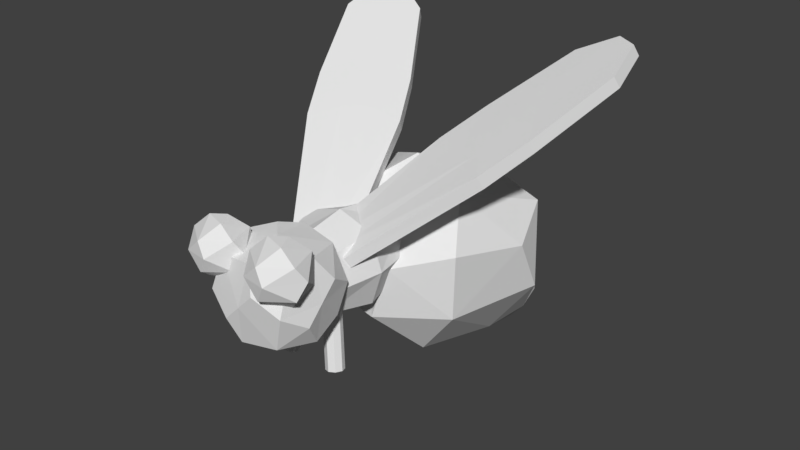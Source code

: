 # Source: FlyIdle.blend  (saved by Blender 2.77.0; exported with 4.5.12 LTS)
import bpy
from mathutils import Matrix  # noqa: F401  (used for matrix-valued properties, if any)

bpy.ops.wm.read_factory_settings(use_empty=True)
scene = bpy.context.scene
scene.name = 'Scene'

# ---- collections
col_collection_1 = bpy.data.collections.new('Collection 1'); scene.collection.children.link(col_collection_1)

# ---- materials (node trees are filled in below, after node groups)
mat_material = bpy.data.materials.new('Material')
mat_material.alpha_threshold = 0.0
mat_material.use_transparent_shadow = False
mat_material.roughness = 0.5
mat_material.line_color = (0.0, 0.0, 0.0, 1.0)

# ---- material node trees

# ---- world
world_world = bpy.data.worlds.new('World'); scene.world = world_world
world_world.color = (0.05088, 0.05088, 0.05088)
world_world.use_sun_shadow = False
world_world.sun_shadow_jitter_overblur = 0.0
world_world.cycles.sampling_method = 'MANUAL'

# ---- meshes
me_cube_006 = bpy.data.meshes.new('Cube.006')
me_cube_006.from_pydata([(-0.2944, -0.4302, 0.1888), (-0.1402, -0.3224, 0.9036), (-0.2385, -0.4532, 0.1802), (-0.08429, -0.3454, 0.895), (-0.2138, -0.5089, 0.1833), (-0.0596, -0.4012, 0.8981), (-0.2348, -0.5648, 0.1963), (-0.0806, -0.457, 0.9111), (-0.2892, -0.588, 0.2115), (-0.135, -0.4803, 0.9263), (-0.3451, -0.565, 0.2201), (-0.1909, -0.4572, 0.9349), (-0.3698, -0.5092, 0.217), (-0.2156, -0.4015, 0.9318), (-0.3488, -0.4534, 0.2041), (-0.1946, -0.3456, 0.9188), (0.2079, -0.4301, 0.1857), (0.08529, -0.3224, 0.9066), (0.2629, -0.4533, 0.1985), (0.1403, -0.3456, 0.9194), (0.2845, -0.5092, 0.2105), (0.1619, -0.4015, 0.9314), (0.26, -0.565, 0.2147), (0.1374, -0.4573, 0.9356), (0.2037, -0.588, 0.2086), (0.08114, -0.4803, 0.9295), (0.1487, -0.5648, 0.1958), (0.02612, -0.4571, 0.9166), (0.1271, -0.5089, 0.1837), (0.004547, -0.4012, 0.9046), (0.1517, -0.4532, 0.1796), (0.02905, -0.3455, 0.9004), (-0.4067, -1.03, 1.22), (-0.1191, -0.4553, 1.225), (0.4562, -0.7428, 1.223), (0.1685, -1.318, 1.217), (-0.1191, -1.025, 0.6448), (0.1685, -1.033, 1.508), (-0.4067, -0.7402, 0.935), (0.1685, -0.4527, 0.9377), (0.4562, -1.028, 0.9324), (-0.1191, -1.315, 0.9298), (0.1685, -0.7376, 0.6474), (-0.1191, -0.7454, 1.51), (-0.3348, -1.245, 1.074), (-0.3348, -0.8886, 1.437), (-0.3348, -0.5259, 1.081), (-0.3348, -0.882, 0.718), (-0.04717, -0.5291, 1.44), (0.3843, -0.5259, 1.081), (0.09664, -0.5226, 0.7213), (0.3843, -0.8886, 1.437), (0.3843, -1.245, 1.074), (0.3843, -0.882, 0.718), (0.09664, -1.248, 1.434), (-0.04717, -1.241, 0.7148), (-0.4067, -0.8853, 1.078), (0.02474, -0.454, 1.081), (0.4562, -0.8853, 1.078), (0.02474, -1.317, 1.074), (0.02474, -0.8814, 0.6461), (0.02474, -0.8892, 1.509), (-0.3168, -1.135, 0.8236), (-0.2341, -1.204, 1.391), (-0.2341, -0.5661, 0.764), (-0.3168, -0.636, 1.331), (0.2836, -1.199, 0.7583), (0.3663, -1.139, 1.327), (0.3663, -0.6314, 0.8282), (0.2836, -0.5719, 1.397), (0.2623, -0.434, 1.195), (1.483, 1.296, 2.459), (-0.133, -0.1527, 1.243), (0.9156, 1.657, 2.462), (0.293, -0.3903, 1.108), (1.513, 1.345, 2.362), (-0.1023, -0.1091, 1.155), (0.9458, 1.705, 2.365), (1.438, 1.642, 2.617), (1.249, 1.762, 2.619), (-0.001253, -0.2465, 1.227), (0.1305, -0.3402, 1.211), (1.279, 1.811, 2.521), (1.468, 1.69, 2.52), (0.1612, -0.2965, 1.124), (0.02946, -0.2028, 1.14), (1.157, 0.6556, 2.038), (0.4701, 1.092, 2.042), (0.5003, 1.14, 1.945), (1.187, 0.704, 1.941), (0.8308, 1.154, 2.054), (1.06, 1.008, 2.053), (1.03, 0.96, 2.15), (0.8006, 1.105, 2.152), (0.9391, 0.3188, 1.808), (0.5388, 0.6951, 1.871), (0.7666, 0.5503, 1.87), (0.7996, 0.6031, 1.764), (0.5717, 0.7479, 1.765), (0.972, 0.3716, 1.702), (0.2884, 0.8061, 1.706), (0.2554, 0.7534, 1.812), (0.2421, -0.9479, 1.219), (0.305, -1.376, 1.537), (0.08092, -1.215, 1.539), (0.1652, -0.9519, 1.541), (0.4413, -0.9508, 1.541), (0.5277, -1.213, 1.539), (0.3273, -1.071, 1.664), (0.2807, -1.209, 1.139), (0.3031, -1.374, 1.262), (0.5271, -1.212, 1.263), (0.4143, -1.138, 1.15), (0.08033, -1.211, 1.263), (0.1184, -1.074, 1.21), (0.4428, -0.9494, 1.266), (0.5788, -1.14, 1.416), (0.3889, -1.401, 1.413), (0.1493, -1.353, 1.4), (0.1493, -0.9272, 1.404), (0.02922, -1.14, 1.388), (0.3889, -0.879, 1.418), (0.3932, -1.207, 1.653), (0.1937, -1.142, 1.654), (-0.3699, -0.9612, 1.232), (-0.3114, -1.36, 1.528), (-0.5199, -1.21, 1.529), (-0.4415, -0.965, 1.532), (-0.1846, -0.964, 1.532), (-0.1042, -1.208, 1.529), (-0.2906, -1.076, 1.646), (-0.334, -1.205, 1.158), (-0.3132, -1.357, 1.271), (-0.1047, -1.207, 1.273), (-0.2097, -1.138, 1.167), (-0.5205, -1.206, 1.273), (-0.485, -1.078, 1.223), (-0.1831, -0.9627, 1.275), (-0.0566, -1.14, 1.415), (-0.2333, -1.383, 1.413), (-0.4563, -1.338, 1.4), (-0.4563, -0.942, 1.403), (-0.568, -1.14, 1.389), (-0.2333, -0.8971, 1.417), (-0.2293, -1.203, 1.636), (-0.4149, -1.142, 1.636), (-0.4686, -0.1354, 0.9843), (-0.04177, 0.7051, 0.992), (0.385, -0.1354, 0.9843), (-0.04177, -0.9758, 0.9767), (-0.04177, -0.1315, 0.5576), (-0.04177, -0.1392, 1.411), (-0.3619, -0.7657, 0.9786), (-0.3619, -0.1383, 1.304), (-0.3619, 0.495, 0.9901), (-0.3619, -0.1324, 0.6643), (-0.04177, 0.4921, 1.31), (0.2783, 0.495, 0.9901), (-0.04177, 0.4979, 0.67), (0.2783, -0.1383, 1.304), (0.2783, -0.7657, 0.9786), (0.2783, -0.1324, 0.6643), (-0.04177, -0.7686, 1.299), (-0.04177, -0.7628, 0.6585), (-0.2789, -0.6001, 0.743), (-0.2789, -0.6044, 1.217), (-0.2789, 0.3337, 0.7515), (-0.2789, 0.3294, 1.226), (0.1953, -0.6001, 0.743), (0.1953, -0.6044, 1.217), (0.1953, 0.3337, 0.7515), (0.1953, 0.3294, 1.226), (-0.3635, -0.3313, 1.135), (-1.418, 1.531, 2.359), (0.04563, -0.06617, 1.137), (-0.8187, 1.835, 2.362), (-0.3437, -0.3776, 1.225), (-1.393, 1.481, 2.457), (0.06541, -0.1125, 1.227), (-0.7935, 1.784, 2.46), (-1.34, 1.871, 2.517), (-1.14, 1.973, 2.518), (-0.09074, -0.1545, 1.137), (-0.2271, -0.2429, 1.136), (-1.115, 1.922, 2.615), (-1.315, 1.821, 2.614), (-0.2073, -0.2892, 1.225), (-0.07096, -0.2008, 1.226), (-1.156, 0.8601, 1.941), (-0.4301, 1.227, 1.945), (-0.4049, 1.177, 2.042), (-1.131, 0.8094, 2.039), (-0.7326, 1.223, 2.151), (-0.9746, 1.1, 2.15), (-0.9999, 1.151, 2.053), (-0.7579, 1.273, 2.054), (-0.9745, 0.5073, 1.704), (-0.5393, 0.843, 1.767), (-0.7803, 0.7211, 1.766), (-0.7528, 0.6658, 1.872), (-0.5118, 0.7876, 1.873), (-0.947, 0.452, 1.811), (-0.2241, 0.8177, 1.814), (-0.2516, 0.873, 1.708), (-0.2006, 1.507, -0.4269), (0.3008, 1.423, 1.347), (0.5318, 1.706, -0.1197), (0.3008, 0.02461, 0.9117), (-0.5668, 1.706, -0.1197), (0.1275, 2.368, -0.1585), (0.3008, 0.5031, -0.07078), (-0.2169, 2.128, 0.5774), (0.8641, 1.117, 0.8741), (-0.2626, 0.3313, 1.384), (-0.8259, 1.117, 0.8741), (-0.1664, 2.208, -0.405), (0.4403, 1.301, -0.1843), (-0.09292, 1.986, -0.5234), (0.348, 2.186, -0.2152), (0.1599, -0.009134, 0.4299), (0.7233, 0.3743, 1.02), (-0.4753, 1.429, -0.2672), (-0.6851, 0.451, 1.139), (-0.3869, 2.146, -0.2769), (0.7233, 1.543, 1.101), (-0.01943, 2.386, 0.09292), (0.01909, 0.7577, 1.611), (-0.5244, 1.787, 0.6771), (-0.01749, 1.251, -0.2611), (0.01909, 1.816, 1.092), (0.8641, 1.356, 0.3829), (0.01909, 0.178, 1.148), (-0.5668, 1.551, 0.1997), (-0.01943, 2.288, -0.2818), (0.2451, 1.948, -0.4465), (0.6881, 0.4004, 0.4158), (-0.5912, 0.1729, 0.4236), (-0.297, 1.909, -0.3667), (0.3039, 2.218, 0.1491), (0.512, 0.6918, 1.402), (-0.4738, 1.033, 1.39), (-0.3428, 2.268, 0.04656)], [], [(0, 1, 3, 2), (2, 3, 5, 4), (4, 5, 7, 6), (6, 7, 9, 8), (8, 9, 11, 10), (10, 11, 13, 12), (3, 1, 15, 13, 11, 9, 7, 5), (12, 13, 15, 14), (14, 15, 1, 0), (0, 2, 4, 6, 8, 10, 12, 14), (16, 17, 19, 18), (18, 19, 21, 20), (20, 21, 23, 22), (22, 23, 25, 24), (24, 25, 27, 26), (26, 27, 29, 28), (19, 17, 31, 29, 27, 25, 23, 21), (28, 29, 31, 30), (30, 31, 17, 16), (16, 18, 20, 22, 24, 26, 28, 30), (32, 45, 65, 56), (32, 56, 62, 44), (32, 44, 63, 45), (33, 48, 69, 57), (33, 57, 64, 46), (33, 46, 65, 48), (34, 51, 67, 58), (34, 58, 68, 49), (34, 49, 69, 51), (35, 54, 63, 59), (35, 59, 66, 52), (35, 52, 67, 54), (36, 47, 64, 60), (36, 60, 66, 55), (36, 55, 62, 47), (37, 51, 69, 61), (37, 61, 63, 54), (37, 54, 67, 51), (38, 56, 65, 46), (38, 46, 64, 47), (38, 47, 62, 56), (39, 57, 69, 49), (39, 49, 68, 50), (39, 50, 64, 57), (40, 58, 67, 52), (40, 52, 66, 53), (40, 53, 68, 58), (41, 59, 63, 44), (41, 44, 62, 55), (41, 55, 66, 59), (42, 60, 64, 50), (42, 50, 68, 53), (42, 53, 66, 60), (43, 61, 69, 48), (43, 48, 65, 45), (43, 45, 63, 61), (95, 101, 72, 80), (101, 100, 76, 72), (97, 99, 74, 84), (99, 94, 70, 74), (80, 72, 76, 85), (82, 77, 73, 79), (75, 83, 78, 71), (83, 82, 79, 78), (70, 81, 84, 74), (81, 80, 85, 84), (100, 98, 85, 76), (98, 97, 84, 85), (94, 96, 81, 70), (96, 95, 80, 81), (78, 79, 93, 92), (71, 78, 92, 86), (82, 83, 91, 90), (77, 82, 90, 88), (75, 71, 86, 89), (83, 75, 89, 91), (73, 77, 88, 87), (79, 73, 87, 93), (92, 93, 95, 96), (86, 92, 96, 94), (90, 91, 97, 98), (88, 90, 98, 100), (89, 86, 94, 99), (91, 89, 99, 97), (87, 88, 100, 101), (93, 87, 101, 95), (109, 114, 102), (109, 102, 112), (102, 114, 119), (111, 116, 117), (110, 117, 118), (102, 119, 121), (115, 121, 116), (103, 107, 122), (104, 103, 123), (105, 104, 123), (106, 105, 108), (107, 106, 122), (122, 106, 108), (108, 105, 123), (123, 122, 108), (123, 103, 122), (116, 106, 107), (116, 121, 106), (121, 105, 106), (121, 119, 105), (120, 104, 105), (118, 103, 104), (118, 117, 103), (117, 107, 103), (117, 116, 107), (115, 102, 121), (119, 120, 105), (119, 114, 120), (114, 113, 120), (120, 118, 104), (120, 113, 118), (113, 110, 118), (110, 111, 117), (111, 115, 116), (112, 102, 115), (114, 109, 113), (109, 110, 113), (111, 112, 115), (109, 112, 110), (112, 111, 110), (131, 136, 124), (131, 124, 134), (124, 136, 141), (133, 138, 139), (132, 139, 140), (124, 141, 143), (137, 143, 138), (125, 129, 144), (126, 125, 145), (127, 126, 145), (128, 127, 130), (129, 128, 144), (144, 128, 130), (130, 127, 145), (145, 144, 130), (145, 125, 144), (138, 128, 129), (138, 143, 128), (143, 127, 128), (143, 141, 127), (142, 126, 127), (140, 125, 126), (140, 139, 125), (139, 129, 125), (139, 138, 129), (137, 124, 143), (141, 142, 127), (141, 136, 142), (136, 135, 142), (142, 140, 126), (142, 135, 140), (135, 132, 140), (132, 133, 139), (133, 137, 138), (134, 124, 137), (136, 131, 135), (131, 132, 135), (133, 134, 137), (131, 134, 132), (134, 133, 132), (146, 152, 165, 153), (146, 153, 167, 154), (146, 154, 166, 155), (146, 155, 164, 152), (147, 154, 167, 156), (147, 156, 171, 157), (147, 157, 170, 158), (147, 158, 166, 154), (148, 157, 171, 159), (148, 159, 169, 160), (148, 160, 168, 161), (148, 161, 170, 157), (149, 160, 169, 162), (149, 162, 165, 152), (149, 152, 164, 163), (149, 163, 168, 160), (150, 163, 164, 155), (150, 155, 166, 158), (150, 158, 170, 161), (150, 161, 168, 163), (151, 162, 169, 159), (151, 159, 171, 156), (151, 156, 167, 153), (151, 153, 165, 162), (197, 203, 174, 182), (203, 202, 178, 174), (199, 201, 176, 186), (201, 196, 172, 176), (182, 174, 178, 187), (184, 179, 175, 181), (177, 185, 180, 173), (185, 184, 181, 180), (172, 183, 186, 176), (183, 182, 187, 186), (202, 200, 187, 178), (200, 199, 186, 187), (196, 198, 183, 172), (198, 197, 182, 183), (180, 181, 195, 194), (173, 180, 194, 188), (184, 185, 193, 192), (179, 184, 192, 190), (177, 173, 188, 191), (185, 177, 191, 193), (175, 179, 190, 189), (181, 175, 189, 195), (194, 195, 197, 198), (188, 194, 198, 196), (192, 193, 199, 200), (190, 192, 200, 202), (191, 188, 196, 201), (193, 191, 201, 199), (189, 190, 202, 203), (195, 189, 203, 197), (204, 217, 234, 228), (204, 228, 236, 221), (204, 221, 237, 217), (205, 224, 238, 229), (205, 229, 240, 226), (205, 226, 239, 224), (206, 218, 238, 230), (206, 230, 235, 216), (206, 216, 234, 218), (207, 220, 239, 231), (207, 231, 236, 219), (207, 219, 235, 220), (208, 221, 236, 232), (208, 232, 241, 223), (208, 223, 237, 221), (209, 218, 234, 233), (209, 233, 241, 225), (209, 225, 238, 218), (210, 228, 234, 216), (210, 216, 235, 219), (210, 219, 236, 228), (211, 229, 238, 225), (211, 225, 241, 227), (211, 227, 240, 229), (212, 230, 238, 224), (212, 224, 239, 220), (212, 220, 235, 230), (213, 231, 239, 226), (213, 226, 240, 222), (213, 222, 236, 231), (214, 232, 236, 222), (214, 222, 240, 227), (214, 227, 241, 232), (215, 233, 234, 217), (215, 217, 237, 223), (215, 223, 241, 233)])
_ca = me_cube_006.color_attributes.new('Col', 'BYTE_COLOR', 'CORNER')
_ca.data.foreach_set('color', [0.07421, 0.07421, 0.07421, 1.0, 0.07421, 0.07421, 0.07421, 1.0, 0.07421, 0.07421, 0.07421, 1.0, 0.07421, 0.07421, 0.07421, 1.0, 0.07421, 0.07421, 0.07421, 1.0, 0.07421, 0.07421, 0.07421, 1.0, 0.07421, 0.07421, 0.07421, 1.0, 0.07421, 0.07421, 0.07421, 1.0, 0.07421, 0.07421, 0.07421, 1.0, 0.07421, 0.07421, 0.07421, 1.0, 0.07421, 0.07421, 0.07421, 1.0, 0.07421, 0.07421, 0.07421, 1.0, 0.07421, 0.07421, 0.07421, 1.0, 0.07421, 0.07421, 0.07421, 1.0, 0.07421, 0.07421, 0.07421, 1.0, 0.07421, 0.07421, 0.07421, 1.0, 0.07421, 0.07421, 0.07421, 1.0, 0.07421, 0.07421, 0.07421, 1.0, 0.07421, 0.07421, 0.07421, 1.0, 0.07421, 0.07421, 0.07421, 1.0, 0.07421, 0.07421, 0.07421, 1.0, 0.07421, 0.07421, 0.07421, 1.0, 0.07421, 0.07421, 0.07421, 1.0, 0.07421, 0.07421, 0.07421, 1.0, 0.07421, 0.07421, 0.07421, 1.0, 0.07421, 0.07421, 0.07421, 1.0, 0.07421, 0.07421, 0.07421, 1.0, 0.07421, 0.07421, 0.07421, 1.0, 0.07421, 0.07421, 0.07421, 1.0, 0.07421, 0.07421, 0.07421, 1.0, 0.07421, 0.07421, 0.07421, 1.0, 0.07421, 0.07421, 0.07421, 1.0, 0.07421, 0.07421, 0.07421, 1.0, 0.07421, 0.07421, 0.07421, 1.0, 0.07421, 0.07421, 0.07421, 1.0, 0.07421, 0.07421, 0.07421, 1.0, 0.07421, 0.07421, 0.07421, 1.0, 0.07421, 0.07421, 0.07421, 1.0, 0.07421, 0.07421, 0.07421, 1.0, 0.07421, 0.07421, 0.07421, 1.0, 0.07421, 0.07421, 0.07421, 1.0, 0.07421, 0.07421, 0.07421, 1.0, 0.07421, 0.07421, 0.07421, 1.0, 0.07421, 0.07421, 0.07421, 1.0, 0.07421, 0.07421, 0.07421, 1.0, 0.07421, 0.07421, 0.07421, 1.0, 0.07421, 0.07421, 0.07421, 1.0, 0.07421, 0.07421, 0.07421, 1.0, 0.07421, 0.07421, 0.07421, 1.0, 0.07421, 0.07421, 0.07421, 1.0, 0.07421, 0.07421, 0.07421, 1.0, 0.07421, 0.07421, 0.07421, 1.0, 0.07421, 0.07421, 0.07421, 1.0, 0.07421, 0.07421, 0.07421, 1.0, 0.07421, 0.07421, 0.07421, 1.0, 0.07421, 0.07421, 0.07421, 1.0, 0.07421, 0.07421, 0.07421, 1.0, 0.07421, 0.07421, 0.07421, 1.0, 0.07421, 0.07421, 0.07421, 1.0, 0.07421, 0.07421, 0.07421, 1.0, 0.07421, 0.07421, 0.07421, 1.0, 0.07421, 0.07421, 0.07421, 1.0, 0.07421, 0.07421, 0.07421, 1.0, 0.07421, 0.07421, 0.07421, 1.0, 0.07421, 0.07421, 0.07421, 1.0, 0.07421, 0.07421, 0.07421, 1.0, 0.07421, 0.07421, 0.07421, 1.0, 0.07421, 0.07421, 0.07421, 1.0, 0.07421, 0.07421, 0.07421, 1.0, 0.07421, 0.07421, 0.07421, 1.0, 0.07421, 0.07421, 0.07421, 1.0, 0.07421, 0.07421, 0.07421, 1.0, 0.07421, 0.07421, 0.07421, 1.0, 0.07421, 0.07421, 0.07421, 1.0, 0.07421, 0.07421, 0.07421, 1.0, 0.07421, 0.07421, 0.07421, 1.0, 0.07421, 0.07421, 0.07421, 1.0, 0.07421, 0.07421, 0.07421, 1.0, 0.07421, 0.07421, 0.07421, 1.0, 0.07421, 0.07421, 0.07421, 1.0, 0.07421, 0.07421, 0.07421, 1.0, 0.07421, 0.07421, 0.07421, 1.0, 0.07421, 0.07421, 0.07421, 1.0, 0.07421, 0.07421, 0.07421, 1.0, 0.07421, 0.07421, 0.07421, 1.0, 0.07421, 0.07421, 0.07421, 1.0, 0.07421, 0.07421, 0.07421, 1.0, 0.07421, 0.07421, 0.07421, 1.0, 0.07421, 0.07421, 0.07421, 1.0, 0.07421, 0.07421, 0.07421, 1.0, 0.07421, 0.07421, 0.07421, 1.0, 0.07421, 0.07421, 0.07421, 1.0, 0.07421, 0.07421, 0.07421, 1.0, 0.07421, 0.07421, 0.07421, 1.0, 0.07421, 0.07421, 0.07421, 1.0, 0.07421, 0.07421, 0.07421, 1.0, 0.1329, 0.1329, 0.1329, 1.0, 0.1329, 0.1329, 0.1329, 1.0, 0.1329, 0.1329, 0.1329, 1.0, 0.1329, 0.1329, 0.1329, 1.0, 0.1329, 0.1329, 0.1329, 1.0, 0.1329, 0.1329, 0.1329, 1.0, 0.1329, 0.1329, 0.1329, 1.0, 0.1329, 0.1329, 0.1329, 1.0, 0.1329, 0.1329, 0.1329, 1.0, 0.1329, 0.1329, 0.1329, 1.0, 0.1329, 0.1329, 0.1329, 1.0, 0.1329, 0.1329, 0.1329, 1.0, 0.1329, 0.1329, 0.1329, 1.0, 0.1329, 0.1329, 0.1329, 1.0, 0.1329, 0.1329, 0.1329, 1.0, 0.1329, 0.1329, 0.1329, 1.0, 0.1329, 0.1329, 0.1329, 1.0, 0.1329, 0.1329, 0.1329, 1.0, 0.1329, 0.1329, 0.1329, 1.0, 0.1329, 0.1329, 0.1329, 1.0, 0.1329, 0.1329, 0.1329, 1.0, 0.1329, 0.1329, 0.1329, 1.0, 0.1329, 0.1329, 0.1329, 1.0, 0.1329, 0.1329, 0.1329, 1.0, 0.1329, 0.1329, 0.1329, 1.0, 0.1329, 0.1329, 0.1329, 1.0, 0.1329, 0.1329, 0.1329, 1.0, 0.1329, 0.1329, 0.1329, 1.0, 0.1329, 0.1329, 0.1329, 1.0, 0.1329, 0.1329, 0.1329, 1.0, 0.1329, 0.1329, 0.1329, 1.0, 0.1329, 0.1329, 0.1329, 1.0, 0.1329, 0.1329, 0.1329, 1.0, 0.1329, 0.1329, 0.1329, 1.0, 0.1329, 0.1329, 0.1329, 1.0, 0.1329, 0.1329, 0.1329, 1.0, 0.1329, 0.1329, 0.1329, 1.0, 0.1329, 0.1329, 0.1329, 1.0, 0.1329, 0.1329, 0.1329, 1.0, 0.1329, 0.1329, 0.1329, 1.0, 0.1329, 0.1329, 0.1329, 1.0, 0.1329, 0.1329, 0.1329, 1.0, 0.1329, 0.1329, 0.1329, 1.0, 0.1329, 0.1329, 0.1329, 1.0, 0.1329, 0.1329, 0.1329, 1.0, 0.1329, 0.1329, 0.1329, 1.0, 0.1329, 0.1329, 0.1329, 1.0, 0.1329, 0.1329, 0.1329, 1.0, 0.1329, 0.1329, 0.1329, 1.0, 0.1329, 0.1329, 0.1329, 1.0, 0.1329, 0.1329, 0.1329, 1.0, 0.1329, 0.1329, 0.1329, 1.0, 0.1329, 0.1329, 0.1329, 1.0, 0.1329, 0.1329, 0.1329, 1.0, 0.1329, 0.1329, 0.1329, 1.0, 0.1329, 0.1329, 0.1329, 1.0, 0.1329, 0.1329, 0.1329, 1.0, 0.1329, 0.1329, 0.1329, 1.0, 0.1329, 0.1329, 0.1329, 1.0, 0.1329, 0.1329, 0.1329, 1.0, 0.1329, 0.1329, 0.1329, 1.0, 0.1329, 0.1329, 0.1329, 1.0, 0.1329, 0.1329, 0.1329, 1.0, 0.1329, 0.1329, 0.1329, 1.0, 0.1329, 0.1329, 0.1329, 1.0, 0.1329, 0.1329, 0.1329, 1.0, 0.1329, 0.1329, 0.1329, 1.0, 0.1329, 0.1329, 0.1329, 1.0, 0.1329, 0.1329, 0.1329, 1.0, 0.1329, 0.1329, 0.1329, 1.0, 0.1329, 0.1329, 0.1329, 1.0, 0.1329, 0.1329, 0.1329, 1.0, 0.1329, 0.1329, 0.1329, 1.0, 0.1329, 0.1329, 0.1329, 1.0, 0.1329, 0.1329, 0.1329, 1.0, 0.1329, 0.1329, 0.1329, 1.0, 0.1329, 0.1329, 0.1329, 1.0, 0.1329, 0.1329, 0.1329, 1.0, 0.1329, 0.1329, 0.1329, 1.0, 0.1329, 0.1329, 0.1329, 1.0, 0.1329, 0.1329, 0.1329, 1.0, 0.1329, 0.1329, 0.1329, 1.0, 0.1329, 0.1329, 0.1329, 1.0, 0.1329, 0.1329, 0.1329, 1.0, 0.1329, 0.1329, 0.1329, 1.0, 0.1329, 0.1329, 0.1329, 1.0, 0.1329, 0.1329, 0.1329, 1.0, 0.1329, 0.1329, 0.1329, 1.0, 0.1329, 0.1329, 0.1329, 1.0, 0.1329, 0.1329, 0.1329, 1.0, 0.1329, 0.1329, 0.1329, 1.0, 0.1329, 0.1329, 0.1329, 1.0, 0.1329, 0.1329, 0.1329, 1.0, 0.1329, 0.1329, 0.1329, 1.0, 0.1329, 0.1329, 0.1329, 1.0, 0.1329, 0.1329, 0.1329, 1.0, 0.1329, 0.1329, 0.1329, 1.0, 0.1329, 0.1329, 0.1329, 1.0, 0.1329, 0.1329, 0.1329, 1.0, 0.1329, 0.1329, 0.1329, 1.0, 0.1329, 0.1329, 0.1329, 1.0, 0.1329, 0.1329, 0.1329, 1.0, 0.1329, 0.1329, 0.1329, 1.0, 0.1329, 0.1329, 0.1329, 1.0, 0.1329, 0.1329, 0.1329, 1.0, 0.1329, 0.1329, 0.1329, 1.0, 0.1329, 0.1329, 0.1329, 1.0, 0.1329, 0.1329, 0.1329, 1.0, 0.1329, 0.1329, 0.1329, 1.0, 0.1329, 0.1329, 0.1329, 1.0, 0.1329, 0.1329, 0.1329, 1.0, 0.1329, 0.1329, 0.1329, 1.0, 0.1329, 0.1329, 0.1329, 1.0, 0.1329, 0.1329, 0.1329, 1.0, 0.1329, 0.1329, 0.1329, 1.0, 0.1329, 0.1329, 0.1329, 1.0, 0.1329, 0.1329, 0.1329, 1.0, 0.1329, 0.1329, 0.1329, 1.0, 0.1329, 0.1329, 0.1329, 1.0, 0.1329, 0.1329, 0.1329, 1.0, 0.1329, 0.1329, 0.1329, 1.0, 0.1329, 0.1329, 0.1329, 1.0, 0.1329, 0.1329, 0.1329, 1.0, 0.1329, 0.1329, 0.1329, 1.0, 0.1329, 0.1329, 0.1329, 1.0, 0.1329, 0.1329, 0.1329, 1.0, 0.1329, 0.1329, 0.1329, 1.0, 0.1329, 0.1329, 0.1329, 1.0, 0.1329, 0.1329, 0.1329, 1.0, 0.1329, 0.1329, 0.1329, 1.0, 0.1329, 0.1329, 0.1329, 1.0, 0.1329, 0.1329, 0.1329, 1.0, 0.1329, 0.1329, 0.1329, 1.0, 0.1329, 0.1329, 0.1329, 1.0, 0.1329, 0.1329, 0.1329, 1.0, 0.1329, 0.1329, 0.1329, 1.0, 0.1329, 0.1329, 0.1329, 1.0, 0.1329, 0.1329, 0.1329, 1.0, 0.1329, 0.1329, 0.1329, 1.0, 0.1329, 0.1329, 0.1329, 1.0, 0.1329, 0.1329, 0.1329, 1.0, 0.1329, 0.1329, 0.1329, 1.0, 0.1329, 0.1329, 0.1329, 1.0, 0.1329, 0.1329, 0.1329, 1.0, 0.6795, 0.8796, 0.9734, 1.0, 0.6795, 0.8796, 0.9734, 1.0, 0.6795, 0.8796, 0.9734, 1.0, 0.6795, 0.8796, 0.9734, 1.0, 0.6795, 0.8796, 0.9734, 1.0, 0.6795, 0.8796, 0.9734, 1.0, 0.6795, 0.8796, 0.9734, 1.0, 0.6795, 0.8796, 0.9734, 1.0, 0.6795, 0.8796, 0.9734, 1.0, 0.6795, 0.8796, 0.9734, 1.0, 0.6795, 0.8796, 0.9734, 1.0, 0.6795, 0.8796, 0.9734, 1.0, 0.6795, 0.8796, 0.9734, 1.0, 0.6795, 0.8796, 0.9734, 1.0, 0.6795, 0.8796, 0.9734, 1.0, 0.6795, 0.8796, 0.9734, 1.0, 0.6795, 0.8796, 0.9734, 1.0, 0.6795, 0.8796, 0.9734, 1.0, 0.6795, 0.8796, 0.9734, 1.0, 0.6795, 0.8796, 0.9734, 1.0, 0.6795, 0.8796, 0.9734, 1.0, 0.6795, 0.8796, 0.9734, 1.0, 0.6795, 0.8796, 0.9734, 1.0, 0.6795, 0.8796, 0.9734, 1.0, 0.6795, 0.8796, 0.9734, 1.0, 0.6795, 0.8796, 0.9734, 1.0, 0.6795, 0.8796, 0.9734, 1.0, 0.6795, 0.8796, 0.9734, 1.0, 0.6795, 0.8796, 0.9734, 1.0, 0.6795, 0.8796, 0.9734, 1.0, 0.6795, 0.8796, 0.9734, 1.0, 0.6795, 0.8796, 0.9734, 1.0, 0.6795, 0.8796, 0.9734, 1.0, 0.6795, 0.8796, 0.9734, 1.0, 0.6795, 0.8796, 0.9734, 1.0, 0.6795, 0.8796, 0.9734, 1.0, 0.6795, 0.8796, 0.9734, 1.0, 0.6795, 0.8796, 0.9734, 1.0, 0.6795, 0.8796, 0.9734, 1.0, 0.6795, 0.8796, 0.9734, 1.0, 0.6795, 0.8796, 0.9734, 1.0, 0.6795, 0.8796, 0.9734, 1.0, 0.6795, 0.8796, 0.9734, 1.0, 0.6795, 0.8796, 0.9734, 1.0, 0.6795, 0.8796, 0.9734, 1.0, 0.6795, 0.8796, 0.9734, 1.0, 0.6795, 0.8796, 0.9734, 1.0, 0.6795, 0.8796, 0.9734, 1.0, 0.6795, 0.8796, 0.9734, 1.0, 0.6795, 0.8796, 0.9734, 1.0, 0.6795, 0.8796, 0.9734, 1.0, 0.6795, 0.8796, 0.9734, 1.0, 0.6795, 0.8796, 0.9734, 1.0, 0.6795, 0.8796, 0.9734, 1.0, 0.6795, 0.8796, 0.9734, 1.0, 0.6795, 0.8796, 0.9734, 1.0, 0.6795, 0.8796, 0.9734, 1.0, 0.6795, 0.8796, 0.9734, 1.0, 0.6795, 0.8796, 0.9734, 1.0, 0.6795, 0.8796, 0.9734, 1.0, 0.6795, 0.8796, 0.9734, 1.0, 0.6795, 0.8796, 0.9734, 1.0, 0.6795, 0.8796, 0.9734, 1.0, 0.6795, 0.8796, 0.9734, 1.0, 0.6795, 0.8796, 0.9734, 1.0, 0.6795, 0.8796, 0.9734, 1.0, 0.6795, 0.8796, 0.9734, 1.0, 0.6795, 0.8796, 0.9734, 1.0, 0.6795, 0.8796, 0.9734, 1.0, 0.6795, 0.8796, 0.9734, 1.0, 0.6795, 0.8796, 0.9734, 1.0, 0.6795, 0.8796, 0.9734, 1.0, 0.6795, 0.8796, 0.9734, 1.0, 0.6795, 0.8796, 0.9734, 1.0, 0.6795, 0.8796, 0.9734, 1.0, 0.6795, 0.8796, 0.9734, 1.0, 0.6795, 0.8796, 0.9734, 1.0, 0.6795, 0.8796, 0.9734, 1.0, 0.6795, 0.8796, 0.9734, 1.0, 0.6795, 0.8796, 0.9734, 1.0, 0.6795, 0.8796, 0.9734, 1.0, 0.6795, 0.8796, 0.9734, 1.0, 0.6795, 0.8796, 0.9734, 1.0, 0.6795, 0.8796, 0.9734, 1.0, 0.6795, 0.8796, 0.9734, 1.0, 0.6795, 0.8796, 0.9734, 1.0, 0.6795, 0.8796, 0.9734, 1.0, 0.6795, 0.8796, 0.9734, 1.0, 0.6795, 0.8796, 0.9734, 1.0, 0.6795, 0.8796, 0.9734, 1.0, 0.6795, 0.8796, 0.9734, 1.0, 0.6795, 0.8796, 0.9734, 1.0, 0.6795, 0.8796, 0.9734, 1.0, 0.6795, 0.8796, 0.9734, 1.0, 0.6795, 0.8796, 0.9734, 1.0, 0.6795, 0.8796, 0.9734, 1.0, 0.6795, 0.8796, 0.9734, 1.0, 0.6795, 0.8796, 0.9734, 1.0, 0.6795, 0.8796, 0.9734, 1.0, 0.6795, 0.8796, 0.9734, 1.0, 0.6795, 0.8796, 0.9734, 1.0, 0.6795, 0.8796, 0.9734, 1.0, 0.6795, 0.8796, 0.9734, 1.0, 0.6795, 0.8796, 0.9734, 1.0, 0.6795, 0.8796, 0.9734, 1.0, 0.6795, 0.8796, 0.9734, 1.0, 0.6795, 0.8796, 0.9734, 1.0, 0.6795, 0.8796, 0.9734, 1.0, 0.6795, 0.8796, 0.9734, 1.0, 0.6795, 0.8796, 0.9734, 1.0, 0.6795, 0.8796, 0.9734, 1.0, 0.6795, 0.8796, 0.9734, 1.0, 0.6795, 0.8796, 0.9734, 1.0, 0.6795, 0.8796, 0.9734, 1.0, 0.6795, 0.8796, 0.9734, 1.0, 0.6795, 0.8796, 0.9734, 1.0, 0.6795, 0.8796, 0.9734, 1.0, 0.6795, 0.8796, 0.9734, 1.0, 0.6795, 0.8796, 0.9734, 1.0, 0.6795, 0.8796, 0.9734, 1.0, 1.0, 0.1441, 0.1812, 1.0, 1.0, 0.1441, 0.1812, 1.0, 1.0, 0.1441, 0.1812, 1.0, 1.0, 0.1441, 0.1812, 1.0, 1.0, 0.1441, 0.1812, 1.0, 1.0, 0.1441, 0.1812, 1.0, 1.0, 0.1441, 0.1812, 1.0, 1.0, 0.1441, 0.1812, 1.0, 1.0, 0.1441, 0.1812, 1.0, 1.0, 0.1441, 0.1812, 1.0, 1.0, 0.1441, 0.1812, 1.0, 1.0, 0.1441, 0.1812, 1.0, 1.0, 0.1441, 0.1812, 1.0, 1.0, 0.1441, 0.1812, 1.0, 1.0, 0.1441, 0.1812, 1.0, 1.0, 0.1441, 0.1812, 1.0, 1.0, 0.1441, 0.1812, 1.0, 1.0, 0.1441, 0.1812, 1.0, 1.0, 0.1441, 0.1812, 1.0, 1.0, 0.1441, 0.1812, 1.0, 1.0, 0.1441, 0.1812, 1.0, 1.0, 0.1441, 0.1812, 1.0, 1.0, 0.1441, 0.1812, 1.0, 1.0, 0.1441, 0.1812, 1.0, 1.0, 0.1441, 0.1812, 1.0, 1.0, 0.1441, 0.1812, 1.0, 1.0, 0.1441, 0.1812, 1.0, 1.0, 0.1441, 0.1812, 1.0, 1.0, 0.1441, 0.1812, 1.0, 1.0, 0.1441, 0.1812, 1.0, 1.0, 0.1441, 0.1812, 1.0, 1.0, 0.1441, 0.1812, 1.0, 1.0, 0.1441, 0.1812, 1.0, 1.0, 0.1441, 0.1812, 1.0, 1.0, 0.1441, 0.1812, 1.0, 1.0, 0.1441, 0.1812, 1.0, 1.0, 0.1441, 0.1812, 1.0, 1.0, 0.1441, 0.1812, 1.0, 1.0, 0.1441, 0.1812, 1.0, 1.0, 0.1441, 0.1812, 1.0, 1.0, 0.1441, 0.1812, 1.0, 1.0, 0.1441, 0.1812, 1.0, 1.0, 0.1441, 0.1812, 1.0, 1.0, 0.1441, 0.1812, 1.0, 1.0, 0.1441, 0.1812, 1.0, 1.0, 0.1441, 0.1812, 1.0, 1.0, 0.1441, 0.1812, 1.0, 1.0, 0.1441, 0.1812, 1.0, 1.0, 0.1441, 0.1812, 1.0, 1.0, 0.1441, 0.1812, 1.0, 1.0, 0.1441, 0.1812, 1.0, 1.0, 0.1441, 0.1812, 1.0, 1.0, 0.1441, 0.1812, 1.0, 1.0, 0.1441, 0.1812, 1.0, 1.0, 0.1441, 0.1812, 1.0, 1.0, 0.1441, 0.1812, 1.0, 1.0, 0.1441, 0.1812, 1.0, 1.0, 0.1441, 0.1812, 1.0, 1.0, 0.1441, 0.1812, 1.0, 1.0, 0.1441, 0.1812, 1.0, 1.0, 0.1441, 0.1812, 1.0, 1.0, 0.1441, 0.1812, 1.0, 1.0, 0.1441, 0.1812, 1.0, 1.0, 0.1441, 0.1812, 1.0, 1.0, 0.1441, 0.1812, 1.0, 1.0, 0.1441, 0.1812, 1.0, 1.0, 0.1441, 0.1812, 1.0, 1.0, 0.1441, 0.1812, 1.0, 1.0, 0.1441, 0.1812, 1.0, 1.0, 0.1441, 0.1812, 1.0, 1.0, 0.1441, 0.1812, 1.0, 1.0, 0.1441, 0.1812, 1.0, 1.0, 0.1441, 0.1812, 1.0, 1.0, 0.1441, 0.1812, 1.0, 1.0, 0.1441, 0.1812, 1.0, 1.0, 0.1441, 0.1812, 1.0, 1.0, 0.1441, 0.1812, 1.0, 1.0, 0.1441, 0.1812, 1.0, 1.0, 0.1441, 0.1812, 1.0, 1.0, 0.1441, 0.1812, 1.0, 1.0, 0.1441, 0.1812, 1.0, 1.0, 0.1441, 0.1812, 1.0, 1.0, 0.1441, 0.1812, 1.0, 1.0, 0.1441, 0.1812, 1.0, 1.0, 0.1441, 0.1812, 1.0, 1.0, 0.1441, 0.1812, 1.0, 1.0, 0.1441, 0.1812, 1.0, 1.0, 0.1441, 0.1812, 1.0, 1.0, 0.1441, 0.1812, 1.0, 1.0, 0.1441, 0.1812, 1.0, 1.0, 0.1441, 0.1812, 1.0, 1.0, 0.1441, 0.1812, 1.0, 1.0, 0.1441, 0.1812, 1.0, 1.0, 0.1441, 0.1812, 1.0, 1.0, 0.1441, 0.1812, 1.0, 1.0, 0.1441, 0.1812, 1.0, 1.0, 0.1441, 0.1812, 1.0, 1.0, 0.1441, 0.1812, 1.0, 1.0, 0.1441, 0.1812, 1.0, 1.0, 0.1441, 0.1812, 1.0, 1.0, 0.1441, 0.1812, 1.0, 1.0, 0.1441, 0.1812, 1.0, 1.0, 0.1441, 0.1812, 1.0, 1.0, 0.1441, 0.1812, 1.0, 1.0, 0.1441, 0.1812, 1.0, 1.0, 0.1441, 0.1812, 1.0, 1.0, 0.1441, 0.1812, 1.0, 1.0, 0.1441, 0.1812, 1.0, 1.0, 0.1441, 0.1812, 1.0, 1.0, 0.1441, 0.1812, 1.0, 1.0, 0.1441, 0.1812, 1.0, 1.0, 0.1441, 0.1812, 1.0, 1.0, 0.1441, 0.1812, 1.0, 1.0, 0.1441, 0.1812, 1.0, 1.0, 0.1441, 0.1812, 1.0, 1.0, 0.1441, 0.1812, 1.0, 1.0, 0.1441, 0.1812, 1.0, 1.0, 0.1441, 0.1812, 1.0, 1.0, 0.1441, 0.1812, 1.0, 1.0, 0.1441, 0.1812, 1.0, 1.0, 0.1441, 0.1812, 1.0, 1.0, 0.1441, 0.1812, 1.0, 1.0, 0.1441, 0.1812, 1.0, 1.0, 0.1441, 0.1812, 1.0, 1.0, 0.1441, 0.1812, 1.0, 1.0, 0.1441, 0.1812, 1.0, 1.0, 0.1441, 0.1812, 1.0, 1.0, 0.1441, 0.1812, 1.0, 1.0, 0.1441, 0.1812, 1.0, 1.0, 0.1441, 0.1812, 1.0, 1.0, 0.1441, 0.1812, 1.0, 1.0, 0.1441, 0.1812, 1.0, 1.0, 0.1441, 0.1812, 1.0, 1.0, 0.1441, 0.1812, 1.0, 1.0, 0.1441, 0.1812, 1.0, 1.0, 0.1441, 0.1812, 1.0, 1.0, 0.1441, 0.1812, 1.0, 1.0, 0.1441, 0.1812, 1.0, 1.0, 0.1441, 0.1812, 1.0, 1.0, 0.1441, 0.1812, 1.0, 1.0, 0.1441, 0.1812, 1.0, 1.0, 0.1441, 0.1812, 1.0, 1.0, 0.1441, 0.1812, 1.0, 1.0, 0.1441, 0.1812, 1.0, 1.0, 0.1441, 0.1812, 1.0, 1.0, 0.1441, 0.1812, 1.0, 1.0, 0.1441, 0.1812, 1.0, 1.0, 0.1441, 0.1812, 1.0, 1.0, 0.1441, 0.1812, 1.0, 1.0, 0.1441, 0.1812, 1.0, 1.0, 0.1441, 0.1812, 1.0, 1.0, 0.1441, 0.1812, 1.0, 1.0, 0.1441, 0.1812, 1.0, 1.0, 0.1441, 0.1812, 1.0, 1.0, 0.1441, 0.1812, 1.0, 1.0, 0.1441, 0.1812, 1.0, 1.0, 0.1441, 0.1812, 1.0, 1.0, 0.1441, 0.1812, 1.0, 1.0, 0.1441, 0.1812, 1.0, 1.0, 0.1441, 0.1812, 1.0, 1.0, 0.1441, 0.1812, 1.0, 1.0, 0.1441, 0.1812, 1.0, 1.0, 0.1441, 0.1812, 1.0, 1.0, 0.1441, 0.1812, 1.0, 1.0, 0.1441, 0.1812, 1.0, 1.0, 0.1441, 0.1812, 1.0, 1.0, 0.1441, 0.1812, 1.0, 1.0, 0.1441, 0.1812, 1.0, 1.0, 0.1441, 0.1812, 1.0, 1.0, 0.1441, 0.1812, 1.0, 1.0, 0.1441, 0.1812, 1.0, 1.0, 0.1441, 0.1812, 1.0, 1.0, 0.1441, 0.1812, 1.0, 1.0, 0.1441, 0.1812, 1.0, 1.0, 0.1441, 0.1812, 1.0, 1.0, 0.1441, 0.1812, 1.0, 1.0, 0.1441, 0.1812, 1.0, 1.0, 0.1441, 0.1812, 1.0, 1.0, 0.1441, 0.1812, 1.0, 1.0, 0.1441, 0.1812, 1.0, 1.0, 0.1441, 0.1812, 1.0, 1.0, 0.1441, 0.1812, 1.0, 1.0, 0.1441, 0.1812, 1.0, 1.0, 0.1441, 0.1812, 1.0, 1.0, 0.1441, 0.1812, 1.0, 1.0, 0.1441, 0.1812, 1.0, 1.0, 0.1441, 0.1812, 1.0, 1.0, 0.1441, 0.1812, 1.0, 1.0, 0.1441, 0.1812, 1.0, 1.0, 0.1441, 0.1812, 1.0, 1.0, 0.1441, 0.1812, 1.0, 1.0, 0.1441, 0.1812, 1.0, 1.0, 0.1441, 0.1812, 1.0, 1.0, 0.1441, 0.1812, 1.0, 1.0, 0.1441, 0.1812, 1.0, 1.0, 0.1441, 0.1812, 1.0, 1.0, 0.1441, 0.1812, 1.0, 1.0, 0.1441, 0.1812, 1.0, 1.0, 0.1441, 0.1812, 1.0, 1.0, 0.1441, 0.1812, 1.0, 1.0, 0.1441, 0.1812, 1.0, 1.0, 0.1441, 0.1812, 1.0, 1.0, 0.1441, 0.1812, 1.0, 1.0, 0.1441, 0.1812, 1.0, 1.0, 0.1441, 0.1812, 1.0, 1.0, 0.1441, 0.1812, 1.0, 1.0, 0.1441, 0.1812, 1.0, 1.0, 0.1441, 0.1812, 1.0, 1.0, 0.1441, 0.1812, 1.0, 1.0, 0.1441, 0.1812, 1.0, 1.0, 0.1441, 0.1812, 1.0, 1.0, 0.1441, 0.1812, 1.0, 1.0, 0.1441, 0.1812, 1.0, 1.0, 0.1441, 0.1812, 1.0, 1.0, 0.1441, 0.1812, 1.0, 1.0, 0.1441, 0.1812, 1.0, 1.0, 0.1441, 0.1812, 1.0, 1.0, 0.1441, 0.1812, 1.0, 1.0, 0.1441, 0.1812, 1.0, 1.0, 0.1441, 0.1812, 1.0, 1.0, 0.1441, 0.1812, 1.0, 1.0, 0.1441, 0.1812, 1.0, 1.0, 0.1441, 0.1812, 1.0, 1.0, 0.1441, 0.1812, 1.0, 1.0, 0.1441, 0.1812, 1.0, 1.0, 0.1441, 0.1812, 1.0, 1.0, 0.1441, 0.1812, 1.0, 1.0, 0.1441, 0.1812, 1.0, 1.0, 0.1441, 0.1812, 1.0, 1.0, 0.1441, 0.1812, 1.0, 1.0, 0.1441, 0.1812, 1.0, 1.0, 0.1441, 0.1812, 1.0, 1.0, 0.1441, 0.1812, 1.0, 1.0, 0.1441, 0.1812, 1.0, 1.0, 0.1441, 0.1812, 1.0, 1.0, 0.1441, 0.1812, 1.0, 1.0, 0.1441, 0.1812, 1.0, 1.0, 0.1441, 0.1812, 1.0, 1.0, 0.1441, 0.1812, 1.0, 1.0, 0.1441, 0.1812, 1.0, 0.1329, 0.1329, 0.1329, 1.0, 0.1329, 0.1329, 0.1329, 1.0, 0.1329, 0.1329, 0.1329, 1.0, 0.1329, 0.1329, 0.1329, 1.0, 0.1329, 0.1329, 0.1329, 1.0, 0.1329, 0.1329, 0.1329, 1.0, 0.1329, 0.1329, 0.1329, 1.0, 0.1329, 0.1329, 0.1329, 1.0, 0.1329, 0.1329, 0.1329, 1.0, 0.1329, 0.1329, 0.1329, 1.0, 0.1329, 0.1329, 0.1329, 1.0, 0.1329, 0.1329, 0.1329, 1.0, 0.1329, 0.1329, 0.1329, 1.0, 0.1329, 0.1329, 0.1329, 1.0, 0.1329, 0.1329, 0.1329, 1.0, 0.1329, 0.1329, 0.1329, 1.0, 0.1329, 0.1329, 0.1329, 1.0, 0.1329, 0.1329, 0.1329, 1.0, 0.1329, 0.1329, 0.1329, 1.0, 0.1329, 0.1329, 0.1329, 1.0, 0.1329, 0.1329, 0.1329, 1.0, 0.1329, 0.1329, 0.1329, 1.0, 0.1329, 0.1329, 0.1329, 1.0, 0.1329, 0.1329, 0.1329, 1.0, 0.1329, 0.1329, 0.1329, 1.0, 0.1329, 0.1329, 0.1329, 1.0, 0.1329, 0.1329, 0.1329, 1.0, 0.1329, 0.1329, 0.1329, 1.0, 0.1329, 0.1329, 0.1329, 1.0, 0.1329, 0.1329, 0.1329, 1.0, 0.1329, 0.1329, 0.1329, 1.0, 0.1329, 0.1329, 0.1329, 1.0, 0.1329, 0.1329, 0.1329, 1.0, 0.1329, 0.1329, 0.1329, 1.0, 0.1329, 0.1329, 0.1329, 1.0, 0.1329, 0.1329, 0.1329, 1.0, 0.1329, 0.1329, 0.1329, 1.0, 0.1329, 0.1329, 0.1329, 1.0, 0.1329, 0.1329, 0.1329, 1.0, 0.1329, 0.1329, 0.1329, 1.0, 0.1329, 0.1329, 0.1329, 1.0, 0.1329, 0.1329, 0.1329, 1.0, 0.1329, 0.1329, 0.1329, 1.0, 0.1329, 0.1329, 0.1329, 1.0, 0.1329, 0.1329, 0.1329, 1.0, 0.1329, 0.1329, 0.1329, 1.0, 0.1329, 0.1329, 0.1329, 1.0, 0.1329, 0.1329, 0.1329, 1.0, 0.1329, 0.1329, 0.1329, 1.0, 0.1329, 0.1329, 0.1329, 1.0, 0.1329, 0.1329, 0.1329, 1.0, 0.1329, 0.1329, 0.1329, 1.0, 0.1329, 0.1329, 0.1329, 1.0, 0.1329, 0.1329, 0.1329, 1.0, 0.1329, 0.1329, 0.1329, 1.0, 0.1329, 0.1329, 0.1329, 1.0, 0.1329, 0.1329, 0.1329, 1.0, 0.1329, 0.1329, 0.1329, 1.0, 0.1329, 0.1329, 0.1329, 1.0, 0.1329, 0.1329, 0.1329, 1.0, 0.1329, 0.1329, 0.1329, 1.0, 0.1329, 0.1329, 0.1329, 1.0, 0.1329, 0.1329, 0.1329, 1.0, 0.1329, 0.1329, 0.1329, 1.0, 0.1329, 0.1329, 0.1329, 1.0, 0.1329, 0.1329, 0.1329, 1.0, 0.1329, 0.1329, 0.1329, 1.0, 0.1329, 0.1329, 0.1329, 1.0, 0.1329, 0.1329, 0.1329, 1.0, 0.1329, 0.1329, 0.1329, 1.0, 0.1329, 0.1329, 0.1329, 1.0, 0.1329, 0.1329, 0.1329, 1.0, 0.1329, 0.1329, 0.1329, 1.0, 0.1329, 0.1329, 0.1329, 1.0, 0.1329, 0.1329, 0.1329, 1.0, 0.1329, 0.1329, 0.1329, 1.0, 0.1329, 0.1329, 0.1329, 1.0, 0.1329, 0.1329, 0.1329, 1.0, 0.1329, 0.1329, 0.1329, 1.0, 0.1329, 0.1329, 0.1329, 1.0, 0.1329, 0.1329, 0.1329, 1.0, 0.1329, 0.1329, 0.1329, 1.0, 0.1329, 0.1329, 0.1329, 1.0, 0.1329, 0.1329, 0.1329, 1.0, 0.1329, 0.1329, 0.1329, 1.0, 0.1329, 0.1329, 0.1329, 1.0, 0.1329, 0.1329, 0.1329, 1.0, 0.1329, 0.1329, 0.1329, 1.0, 0.1329, 0.1329, 0.1329, 1.0, 0.1329, 0.1329, 0.1329, 1.0, 0.1329, 0.1329, 0.1329, 1.0, 0.1329, 0.1329, 0.1329, 1.0, 0.1329, 0.1329, 0.1329, 1.0, 0.1329, 0.1329, 0.1329, 1.0, 0.1329, 0.1329, 0.1329, 1.0, 0.1329, 0.1329, 0.1329, 1.0, 0.6795, 0.8796, 0.9734, 1.0, 0.6795, 0.8796, 0.9734, 1.0, 0.6795, 0.8796, 0.9734, 1.0, 0.6795, 0.8796, 0.9734, 1.0, 0.6795, 0.8796, 0.9734, 1.0, 0.6795, 0.8796, 0.9734, 1.0, 0.6795, 0.8796, 0.9734, 1.0, 0.6795, 0.8796, 0.9734, 1.0, 0.6795, 0.8796, 0.9734, 1.0, 0.6795, 0.8796, 0.9734, 1.0, 0.6795, 0.8796, 0.9734, 1.0, 0.6795, 0.8796, 0.9734, 1.0, 0.6795, 0.8796, 0.9734, 1.0, 0.6795, 0.8796, 0.9734, 1.0, 0.6795, 0.8796, 0.9734, 1.0, 0.6795, 0.8796, 0.9734, 1.0, 0.6795, 0.8796, 0.9734, 1.0, 0.6795, 0.8796, 0.9734, 1.0, 0.6795, 0.8796, 0.9734, 1.0, 0.6795, 0.8796, 0.9734, 1.0, 0.6795, 0.8796, 0.9734, 1.0, 0.6795, 0.8796, 0.9734, 1.0, 0.6795, 0.8796, 0.9734, 1.0, 0.6795, 0.8796, 0.9734, 1.0, 0.6795, 0.8796, 0.9734, 1.0, 0.6795, 0.8796, 0.9734, 1.0, 0.6795, 0.8796, 0.9734, 1.0, 0.6795, 0.8796, 0.9734, 1.0, 0.6795, 0.8796, 0.9734, 1.0, 0.6795, 0.8796, 0.9734, 1.0, 0.6795, 0.8796, 0.9734, 1.0, 0.6795, 0.8796, 0.9734, 1.0, 0.6795, 0.8796, 0.9734, 1.0, 0.6795, 0.8796, 0.9734, 1.0, 0.6795, 0.8796, 0.9734, 1.0, 0.6795, 0.8796, 0.9734, 1.0, 0.6795, 0.8796, 0.9734, 1.0, 0.6795, 0.8796, 0.9734, 1.0, 0.6795, 0.8796, 0.9734, 1.0, 0.6795, 0.8796, 0.9734, 1.0, 0.6795, 0.8796, 0.9734, 1.0, 0.6795, 0.8796, 0.9734, 1.0, 0.6795, 0.8796, 0.9734, 1.0, 0.6795, 0.8796, 0.9734, 1.0, 0.6795, 0.8796, 0.9734, 1.0, 0.6795, 0.8796, 0.9734, 1.0, 0.6795, 0.8796, 0.9734, 1.0, 0.6795, 0.8796, 0.9734, 1.0, 0.6795, 0.8796, 0.9734, 1.0, 0.6795, 0.8796, 0.9734, 1.0, 0.6795, 0.8796, 0.9734, 1.0, 0.6795, 0.8796, 0.9734, 1.0, 0.6795, 0.8796, 0.9734, 1.0, 0.6795, 0.8796, 0.9734, 1.0, 0.6795, 0.8796, 0.9734, 1.0, 0.6795, 0.8796, 0.9734, 1.0, 0.6795, 0.8796, 0.9734, 1.0, 0.6795, 0.8796, 0.9734, 1.0, 0.6795, 0.8796, 0.9734, 1.0, 0.6795, 0.8796, 0.9734, 1.0, 0.6795, 0.8796, 0.9734, 1.0, 0.6795, 0.8796, 0.9734, 1.0, 0.6795, 0.8796, 0.9734, 1.0, 0.6795, 0.8796, 0.9734, 1.0, 0.6795, 0.8796, 0.9734, 1.0, 0.6795, 0.8796, 0.9734, 1.0, 0.6795, 0.8796, 0.9734, 1.0, 0.6795, 0.8796, 0.9734, 1.0, 0.6795, 0.8796, 0.9734, 1.0, 0.6795, 0.8796, 0.9734, 1.0, 0.6795, 0.8796, 0.9734, 1.0, 0.6795, 0.8796, 0.9734, 1.0, 0.6795, 0.8796, 0.9734, 1.0, 0.6795, 0.8796, 0.9734, 1.0, 0.6795, 0.8796, 0.9734, 1.0, 0.6795, 0.8796, 0.9734, 1.0, 0.6795, 0.8796, 0.9734, 1.0, 0.6795, 0.8796, 0.9734, 1.0, 0.6795, 0.8796, 0.9734, 1.0, 0.6795, 0.8796, 0.9734, 1.0, 0.6795, 0.8796, 0.9734, 1.0, 0.6795, 0.8796, 0.9734, 1.0, 0.6795, 0.8796, 0.9734, 1.0, 0.6795, 0.8796, 0.9734, 1.0, 0.6795, 0.8796, 0.9734, 1.0, 0.6795, 0.8796, 0.9734, 1.0, 0.6795, 0.8796, 0.9734, 1.0, 0.6795, 0.8796, 0.9734, 1.0, 0.6795, 0.8796, 0.9734, 1.0, 0.6795, 0.8796, 0.9734, 1.0, 0.6795, 0.8796, 0.9734, 1.0, 0.6795, 0.8796, 0.9734, 1.0, 0.6795, 0.8796, 0.9734, 1.0, 0.6795, 0.8796, 0.9734, 1.0, 0.6795, 0.8796, 0.9734, 1.0, 0.6795, 0.8796, 0.9734, 1.0, 0.6795, 0.8796, 0.9734, 1.0, 0.6795, 0.8796, 0.9734, 1.0, 0.6795, 0.8796, 0.9734, 1.0, 0.6795, 0.8796, 0.9734, 1.0, 0.6795, 0.8796, 0.9734, 1.0, 0.6795, 0.8796, 0.9734, 1.0, 0.6795, 0.8796, 0.9734, 1.0, 0.6795, 0.8796, 0.9734, 1.0, 0.6795, 0.8796, 0.9734, 1.0, 0.6795, 0.8796, 0.9734, 1.0, 0.6795, 0.8796, 0.9734, 1.0, 0.6795, 0.8796, 0.9734, 1.0, 0.6795, 0.8796, 0.9734, 1.0, 0.6795, 0.8796, 0.9734, 1.0, 0.6795, 0.8796, 0.9734, 1.0, 0.6795, 0.8796, 0.9734, 1.0, 0.6795, 0.8796, 0.9734, 1.0, 0.6795, 0.8796, 0.9734, 1.0, 0.6795, 0.8796, 0.9734, 1.0, 0.6795, 0.8796, 0.9734, 1.0, 0.6795, 0.8796, 0.9734, 1.0, 0.6795, 0.8796, 0.9734, 1.0, 0.6795, 0.8796, 0.9734, 1.0, 0.6795, 0.8796, 0.9734, 1.0, 0.07421, 0.07421, 0.07421, 1.0, 0.07421, 0.07421, 0.07421, 1.0, 0.07421, 0.07421, 0.07421, 1.0, 0.07421, 0.07421, 0.07421, 1.0, 0.07421, 0.07421, 0.07421, 1.0, 0.07421, 0.07421, 0.07421, 1.0, 0.07421, 0.07421, 0.07421, 1.0, 0.07421, 0.07421, 0.07421, 1.0, 0.07421, 0.07421, 0.07421, 1.0, 0.07421, 0.07421, 0.07421, 1.0, 0.07421, 0.07421, 0.07421, 1.0, 0.07421, 0.07421, 0.07421, 1.0, 0.07421, 0.07421, 0.07421, 1.0, 0.07421, 0.07421, 0.07421, 1.0, 0.07421, 0.07421, 0.07421, 1.0, 0.07421, 0.07421, 0.07421, 1.0, 0.07421, 0.07421, 0.07421, 1.0, 0.07421, 0.07421, 0.07421, 1.0, 0.07421, 0.07421, 0.07421, 1.0, 0.07421, 0.07421, 0.07421, 1.0, 0.07421, 0.07421, 0.07421, 1.0, 0.07421, 0.07421, 0.07421, 1.0, 0.07421, 0.07421, 0.07421, 1.0, 0.07421, 0.07421, 0.07421, 1.0, 0.07421, 0.07421, 0.07421, 1.0, 0.07421, 0.07421, 0.07421, 1.0, 0.07421, 0.07421, 0.07421, 1.0, 0.07421, 0.07421, 0.07421, 1.0, 0.07421, 0.07421, 0.07421, 1.0, 0.07421, 0.07421, 0.07421, 1.0, 0.07421, 0.07421, 0.07421, 1.0, 0.07421, 0.07421, 0.07421, 1.0, 0.07421, 0.07421, 0.07421, 1.0, 0.07421, 0.07421, 0.07421, 1.0, 0.07421, 0.07421, 0.07421, 1.0, 0.07421, 0.07421, 0.07421, 1.0, 0.07421, 0.07421, 0.07421, 1.0, 0.07421, 0.07421, 0.07421, 1.0, 0.07421, 0.07421, 0.07421, 1.0, 0.07421, 0.07421, 0.07421, 1.0, 0.07421, 0.07421, 0.07421, 1.0, 0.07421, 0.07421, 0.07421, 1.0, 0.07421, 0.07421, 0.07421, 1.0, 0.07421, 0.07421, 0.07421, 1.0, 0.07421, 0.07421, 0.07421, 1.0, 0.07421, 0.07421, 0.07421, 1.0, 0.07421, 0.07421, 0.07421, 1.0, 0.07421, 0.07421, 0.07421, 1.0, 0.07421, 0.07421, 0.07421, 1.0, 0.07421, 0.07421, 0.07421, 1.0, 0.07421, 0.07421, 0.07421, 1.0, 0.07421, 0.07421, 0.07421, 1.0, 0.07421, 0.07421, 0.07421, 1.0, 0.07421, 0.07421, 0.07421, 1.0, 0.07421, 0.07421, 0.07421, 1.0, 0.07421, 0.07421, 0.07421, 1.0, 0.07421, 0.07421, 0.07421, 1.0, 0.07421, 0.07421, 0.07421, 1.0, 0.07421, 0.07421, 0.07421, 1.0, 0.07421, 0.07421, 0.07421, 1.0, 0.07421, 0.07421, 0.07421, 1.0, 0.07421, 0.07421, 0.07421, 1.0, 0.07421, 0.07421, 0.07421, 1.0, 0.07421, 0.07421, 0.07421, 1.0, 0.07421, 0.07421, 0.07421, 1.0, 0.07421, 0.07421, 0.07421, 1.0, 0.07421, 0.07421, 0.07421, 1.0, 0.07421, 0.07421, 0.07421, 1.0, 0.07421, 0.07421, 0.07421, 1.0, 0.07421, 0.07421, 0.07421, 1.0, 0.07421, 0.07421, 0.07421, 1.0, 0.07421, 0.07421, 0.07421, 1.0, 0.07421, 0.07421, 0.07421, 1.0, 0.07421, 0.07421, 0.07421, 1.0, 0.07421, 0.07421, 0.07421, 1.0, 0.07421, 0.07421, 0.07421, 1.0, 0.07421, 0.07421, 0.07421, 1.0, 0.07421, 0.07421, 0.07421, 1.0, 0.07421, 0.07421, 0.07421, 1.0, 0.07421, 0.07421, 0.07421, 1.0, 0.07421, 0.07421, 0.07421, 1.0, 0.07421, 0.07421, 0.07421, 1.0, 0.07421, 0.07421, 0.07421, 1.0, 0.07421, 0.07421, 0.07421, 1.0, 0.07421, 0.07421, 0.07421, 1.0, 0.07421, 0.07421, 0.07421, 1.0, 0.07421, 0.07421, 0.07421, 1.0, 0.07421, 0.07421, 0.07421, 1.0, 0.07421, 0.07421, 0.07421, 1.0, 0.07421, 0.07421, 0.07421, 1.0, 0.07421, 0.07421, 0.07421, 1.0, 0.07421, 0.07421, 0.07421, 1.0, 0.07421, 0.07421, 0.07421, 1.0, 0.07421, 0.07421, 0.07421, 1.0, 0.07421, 0.07421, 0.07421, 1.0, 0.07421, 0.07421, 0.07421, 1.0, 0.07421, 0.07421, 0.07421, 1.0, 0.07421, 0.07421, 0.07421, 1.0, 0.07421, 0.07421, 0.07421, 1.0, 0.07421, 0.07421, 0.07421, 1.0, 0.07421, 0.07421, 0.07421, 1.0, 0.07421, 0.07421, 0.07421, 1.0, 0.07421, 0.07421, 0.07421, 1.0, 0.07421, 0.07421, 0.07421, 1.0, 0.07421, 0.07421, 0.07421, 1.0, 0.07421, 0.07421, 0.07421, 1.0, 0.07421, 0.07421, 0.07421, 1.0, 0.07421, 0.07421, 0.07421, 1.0, 0.07421, 0.07421, 0.07421, 1.0, 0.07421, 0.07421, 0.07421, 1.0, 0.07421, 0.07421, 0.07421, 1.0, 0.07421, 0.07421, 0.07421, 1.0, 0.07421, 0.07421, 0.07421, 1.0, 0.07421, 0.07421, 0.07421, 1.0, 0.07421, 0.07421, 0.07421, 1.0, 0.07421, 0.07421, 0.07421, 1.0, 0.07421, 0.07421, 0.07421, 1.0, 0.07421, 0.07421, 0.07421, 1.0, 0.07421, 0.07421, 0.07421, 1.0, 0.07421, 0.07421, 0.07421, 1.0, 0.07421, 0.07421, 0.07421, 1.0, 0.07421, 0.07421, 0.07421, 1.0, 0.07421, 0.07421, 0.07421, 1.0, 0.07421, 0.07421, 0.07421, 1.0, 0.07421, 0.07421, 0.07421, 1.0, 0.07421, 0.07421, 0.07421, 1.0, 0.07421, 0.07421, 0.07421, 1.0, 0.07421, 0.07421, 0.07421, 1.0, 0.07421, 0.07421, 0.07421, 1.0, 0.07421, 0.07421, 0.07421, 1.0, 0.07421, 0.07421, 0.07421, 1.0, 0.07421, 0.07421, 0.07421, 1.0, 0.07421, 0.07421, 0.07421, 1.0, 0.07421, 0.07421, 0.07421, 1.0, 0.07421, 0.07421, 0.07421, 1.0, 0.07421, 0.07421, 0.07421, 1.0, 0.07421, 0.07421, 0.07421, 1.0, 0.07421, 0.07421, 0.07421, 1.0, 0.07421, 0.07421, 0.07421, 1.0, 0.07421, 0.07421, 0.07421, 1.0, 0.07421, 0.07421, 0.07421, 1.0, 0.07421, 0.07421, 0.07421, 1.0, 0.07421, 0.07421, 0.07421, 1.0, 0.07421, 0.07421, 0.07421, 1.0])
me_cube_006.materials.append(mat_material)
me_cube_006.use_remesh_preserve_volume = False
me_cube_006.use_remesh_preserve_attributes = False
me_cube_006.use_mirror_vertex_groups = False
me_cube_006.use_paint_bone_selection = False
me_cube_006.use_paint_mask = True
me_cube_006.update()
arm_armature_003 = bpy.data.armatures.new('Armature.003')  # bones are not reproduced

# ---- objects
ob_fly = bpy.data.objects.new('Fly', me_cube_006)
ob_armature = bpy.data.objects.new('Armature', arm_armature_003)

# ---- transforms, parenting, visibility, modifiers, constraints
ob_fly.location = (0.0, 0.0, 0.0)
ob_fly.lock_rotations_4d = False
ob_fly.empty_display_type = 'ARROWS'
ob_fly.lineart.crease_threshold = 0.0
_m = ob_fly.modifiers.new('Triangulate', 'TRIANGULATE')
ob_armature.location = (0.0, 0.0, 1.192e-07)
ob_armature.show_in_front = True
ob_armature.lineart.crease_threshold = 0.0

# ---- collection membership
col_collection_1.objects.link(ob_fly)
col_collection_1.objects.link(ob_armature)

# ---- scene / render settings (as saved in the file)
scene.frame_start = 0; scene.frame_end = 18; scene.frame_set(16)
scene.render.engine = 'BLENDER_EEVEE_NEXT'
scene.render.resolution_percentage = 50
scene.render.dither_intensity = 0.0
scene.cycles.use_denoising = False
scene.cycles.samples = 128
scene.cycles.sampling_pattern = 'TABULATED_SOBOL'
scene.cycles.light_sampling_threshold = 0.0
scene.cycles.use_adaptive_sampling = False
scene.cycles.use_light_tree = False
scene.cycles.blur_glossy = 0.0
scene.cycles.sample_clamp_indirect = 0.0
scene.view_settings.view_transform = 'Standard'
bpy.context.view_layer.update()

# ---- added for rendering (the .blend has no active camera and no usable light): camera, sun
cam_auto = bpy.data.cameras.new('AutoCamera')
cam_auto.lens = 50.0
cam_auto.sensor_width = 36.0
cam_auto.clip_end = 1000.0
ob_auto_camera = bpy.data.objects.new('AutoCamera', cam_auto)
scene.collection.objects.link(ob_auto_camera)
ob_auto_camera.location = (5.34684, -5.86727, 5.2872)
ob_auto_camera.rotation_euler = (1.09748, -7.21219e-08, 0.694738)
scene.camera = ob_auto_camera
light_auto_sun = bpy.data.lights.new('AutoSun', 'SUN')
light_auto_sun.energy = 3.0
light_auto_sun.angle = 0.0523599
ob_auto_sun = bpy.data.objects.new('AutoSun', light_auto_sun)
scene.collection.objects.link(ob_auto_sun)
ob_auto_sun.rotation_euler = (0.872665, 0.174533, 0.523599)
bpy.context.view_layer.update()
